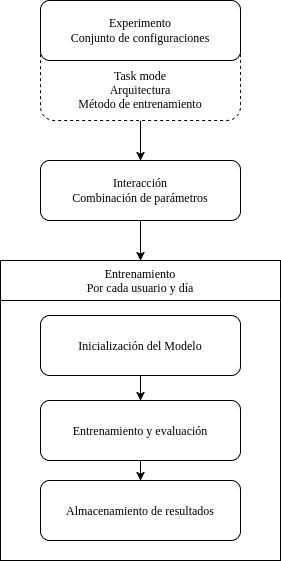

The diagram above was exported from draw.io. Its source (the exported page's mxGraphModel, read from the mxfile embedded in the PNG):
<mxGraphModel dx="1106" dy="615" grid="1" gridSize="10" guides="1" tooltips="1" connect="1" arrows="1" fold="1" page="1" pageScale="1" pageWidth="850" pageHeight="1100" math="0" shadow="0">
  <root>
    <mxCell id="0" />
    <mxCell id="1" parent="0" />
    <mxCell id="pVOx8YPdQPxdy3HGVIAG-14" edge="1" parent="1" source="pVOx8YPdQPxdy3HGVIAG-12" style="edgeStyle=orthogonalEdgeStyle;rounded=0;orthogonalLoop=1;jettySize=auto;html=1;entryX=0.5;entryY=0;entryDx=0;entryDy=0;" target="pVOx8YPdQPxdy3HGVIAG-13">
      <mxGeometry relative="1" as="geometry" />
    </mxCell>
    <mxCell id="pVOx8YPdQPxdy3HGVIAG-12" parent="1" style="rounded=1;whiteSpace=wrap;html=1;fontFamily=Times New Roman;dashed=1;glass=0;" value="&lt;div&gt;&lt;br&gt;&lt;/div&gt;&lt;div&gt;&lt;br&gt;&lt;/div&gt;&lt;div&gt;Task mode&lt;/div&gt;&lt;div&gt;Arquitectura&lt;/div&gt;&lt;div&gt;Método de entrenamiento&lt;/div&gt;" vertex="1">
      <mxGeometry height="90" width="200" x="440" y="110" as="geometry" />
    </mxCell>
    <mxCell id="pVOx8YPdQPxdy3HGVIAG-11" parent="1" style="rounded=1;whiteSpace=wrap;html=1;fontFamily=Times New Roman;" value="&lt;div&gt;Experimento&lt;/div&gt;&lt;div&gt;Conjunto de configuraciones&lt;/div&gt;" vertex="1">
      <mxGeometry height="60" width="200" x="440" y="80" as="geometry" />
    </mxCell>
    <mxCell id="pVOx8YPdQPxdy3HGVIAG-17" edge="1" parent="1" source="pVOx8YPdQPxdy3HGVIAG-13" style="edgeStyle=orthogonalEdgeStyle;rounded=0;orthogonalLoop=1;jettySize=auto;html=1;exitX=0.5;exitY=1;exitDx=0;exitDy=0;entryX=0.5;entryY=0;entryDx=0;entryDy=0;" target="pVOx8YPdQPxdy3HGVIAG-16">
      <mxGeometry relative="1" as="geometry" />
    </mxCell>
    <mxCell id="pVOx8YPdQPxdy3HGVIAG-13" parent="1" style="rounded=1;whiteSpace=wrap;html=1;fontFamily=Times New Roman;" value="&lt;div&gt;Interacción&lt;/div&gt;&lt;div&gt;Combinación de parámetros&lt;/div&gt;" vertex="1">
      <mxGeometry height="60" width="200" x="440" y="240" as="geometry" />
    </mxCell>
    <mxCell id="pVOx8YPdQPxdy3HGVIAG-16" parent="1" style="swimlane;fontFamily=Times New Roman;fontStyle=0;startSize=40;" value="Entrenamiento&#10;Por cada usuario y día" vertex="1">
      <mxGeometry height="300" width="280" x="400" y="340" as="geometry" />
    </mxCell>
    <mxCell id="pVOx8YPdQPxdy3HGVIAG-25" edge="1" parent="pVOx8YPdQPxdy3HGVIAG-16" source="pVOx8YPdQPxdy3HGVIAG-19" style="edgeStyle=orthogonalEdgeStyle;rounded=0;orthogonalLoop=1;jettySize=auto;html=1;exitX=0.5;exitY=1;exitDx=0;exitDy=0;entryX=0.5;entryY=0;entryDx=0;entryDy=0;" target="pVOx8YPdQPxdy3HGVIAG-23">
      <mxGeometry relative="1" as="geometry" />
    </mxCell>
    <mxCell id="pVOx8YPdQPxdy3HGVIAG-19" parent="pVOx8YPdQPxdy3HGVIAG-16" style="rounded=1;whiteSpace=wrap;html=1;fontFamily=Times New Roman;" value="Inicialización del Modelo" vertex="1">
      <mxGeometry height="60" width="200" x="40" y="55" as="geometry" />
    </mxCell>
    <mxCell id="pVOx8YPdQPxdy3HGVIAG-26" edge="1" parent="pVOx8YPdQPxdy3HGVIAG-16" source="pVOx8YPdQPxdy3HGVIAG-23" style="edgeStyle=orthogonalEdgeStyle;rounded=0;orthogonalLoop=1;jettySize=auto;html=1;exitX=0.5;exitY=1;exitDx=0;exitDy=0;entryX=0.5;entryY=0;entryDx=0;entryDy=0;" target="pVOx8YPdQPxdy3HGVIAG-24">
      <mxGeometry relative="1" as="geometry" />
    </mxCell>
    <mxCell id="pVOx8YPdQPxdy3HGVIAG-23" parent="pVOx8YPdQPxdy3HGVIAG-16" style="rounded=1;whiteSpace=wrap;html=1;fontFamily=Times New Roman;" value="Entrenamiento y evaluación" vertex="1">
      <mxGeometry height="60" width="200" x="40" y="140" as="geometry" />
    </mxCell>
    <mxCell id="pVOx8YPdQPxdy3HGVIAG-24" parent="pVOx8YPdQPxdy3HGVIAG-16" style="rounded=1;whiteSpace=wrap;html=1;fontFamily=Times New Roman;" value="Almacenamiento de resultados" vertex="1">
      <mxGeometry height="60" width="200" x="40" y="220" as="geometry" />
    </mxCell>
  </root>
</mxGraphModel>